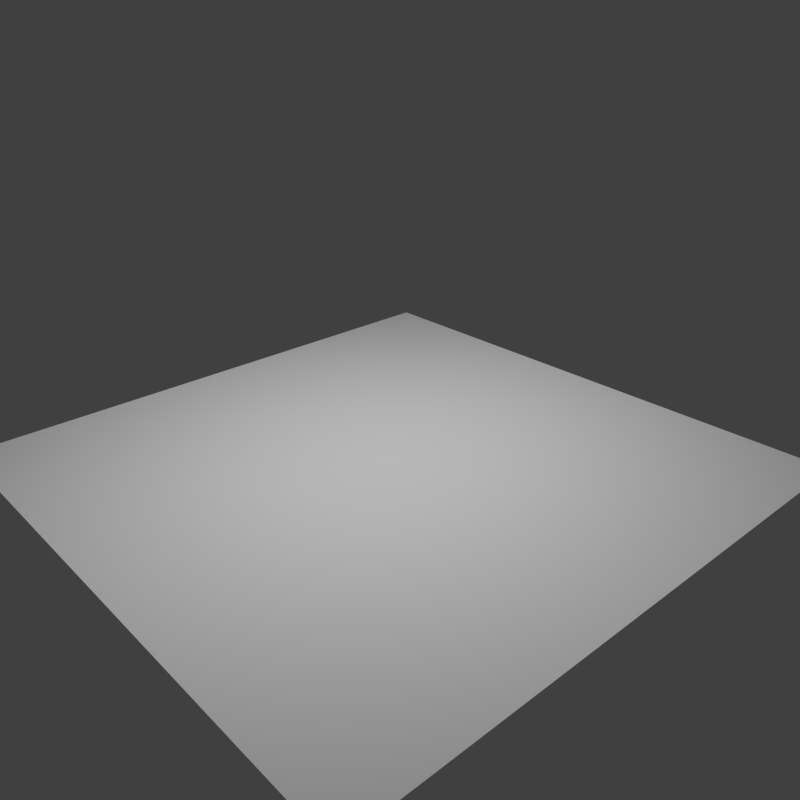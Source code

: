 # Source: TestCase10.blend  (saved by Blender 2.76.0; exported with 4.5.12 LTS)
import bpy
from mathutils import Matrix  # noqa: F401  (used for matrix-valued properties, if any)

bpy.ops.wm.read_factory_settings(use_empty=True)
scene = bpy.context.scene
scene.name = 'Scene'

# ---- collections
col_collection_1 = bpy.data.collections.new('Collection 1'); scene.collection.children.link(col_collection_1)

# ---- materials (node trees are filled in below, after node groups)
mat_material = bpy.data.materials.new('Material')
mat_material.alpha_threshold = 0.0
mat_material.use_transparent_shadow = False
mat_material.diffuse_color = (0.6038, 0.6038, 0.6038, 1.0)
mat_material.specular_color = (0.0985, 0.0985, 0.0985)
mat_material.roughness = 0.5

# ---- material node trees

# ---- world
world_world = bpy.data.worlds.new('World'); scene.world = world_world
world_world.color = (0.05088, 0.05088, 0.05088)
world_world.use_sun_shadow = False
world_world.sun_shadow_jitter_overblur = 0.0
world_world.cycles.sampling_method = 'MANUAL'
world_world.cycles.sample_map_resolution = 256

# ---- cameras
cam_camera = bpy.data.cameras.new('Camera')
cam_camera.clip_end = 100.0
cam_camera.lens = 35.0
cam_camera.sensor_width = 32.0
cam_camera.sensor_height = 18.0
cam_camera.ortho_scale = 7.314
cam_camera.dof.focus_distance = 0.0
cam_camera.dof.aperture_fstop = 128.0

# ---- lights
light_area = bpy.data.lights.new('Area', 'AREA')
light_area.transmission_factor = 0.0
light_area.energy = 108.1
light_area.shadow_buffer_clip_start = 0.5
light_area.shadow_soft_size = 2.0
light_area.shadow_maximum_resolution = 0.006
light_area.use_absolute_resolution = True
light_area.shape = 'RECTANGLE'
light_area.size = 2.0
light_area.size_y = 3.0
light_area.cycles.use_multiple_importance_sampling = False

# ---- meshes
me_plane = bpy.data.meshes.new('Plane')
me_plane.from_pydata([(-2.0, -2.0, 0.0), (2.0, -2.0, 0.0), (-2.0, 2.0, 0.0), (2.0, 2.0, 0.0)], [], [(0, 1, 3, 2)])
me_plane.materials.append(mat_material)
me_plane.use_remesh_preserve_volume = False
me_plane.use_remesh_preserve_attributes = False
me_plane.use_mirror_vertex_groups = False
me_plane.update()

# ---- objects
ob_area = bpy.data.objects.new('Area', light_area)
ob_plane = bpy.data.objects.new('Plane', me_plane)
ob_camera = bpy.data.objects.new('Camera', cam_camera)

# ---- transforms, parenting, visibility, modifiers, constraints
ob_area.location = (0.0, 0.0, 3.592)
ob_area.lineart.crease_threshold = 0.0
ob_plane.location = (0.0, 0.0, 0.0)
ob_plane.lineart.crease_threshold = 0.0
ob_camera.location = (3.775, -3.233, 2.845)
ob_camera.rotation_euler = (1.121, 0.01081, 0.8384)
ob_camera.lock_rotations_4d = False
ob_camera.empty_display_type = 'ARROWS'
ob_camera.color = (0.0, 0.0, 0.0, 0.0)
ob_camera.display_type = 'WIRE'
ob_camera.lineart.crease_threshold = 0.0

# ---- collection membership
col_collection_1.objects.link(ob_area)
col_collection_1.objects.link(ob_plane)
col_collection_1.objects.link(ob_camera)

# ---- scene / render settings (as saved in the file)
scene.camera = ob_camera
scene.frame_start = 1; scene.frame_end = 250; scene.frame_set(1)
scene.render.engine = 'BLENDER_EEVEE_NEXT'
scene.render.resolution_x = 512
scene.render.resolution_y = 512
scene.render.resolution_percentage = 50
scene.render.dither_intensity = 0.0
scene.cycles.use_denoising = False
scene.cycles.samples = 10
scene.cycles.sampling_pattern = 'TABULATED_SOBOL'
scene.cycles.light_sampling_threshold = 0.0
scene.cycles.use_adaptive_sampling = False
scene.cycles.use_light_tree = False
scene.cycles.blur_glossy = 0.0
scene.cycles.pixel_filter_type = 'GAUSSIAN'
scene.cycles.sample_clamp_indirect = 0.0
scene.view_settings.view_transform = 'Standard'
bpy.context.view_layer.update()
